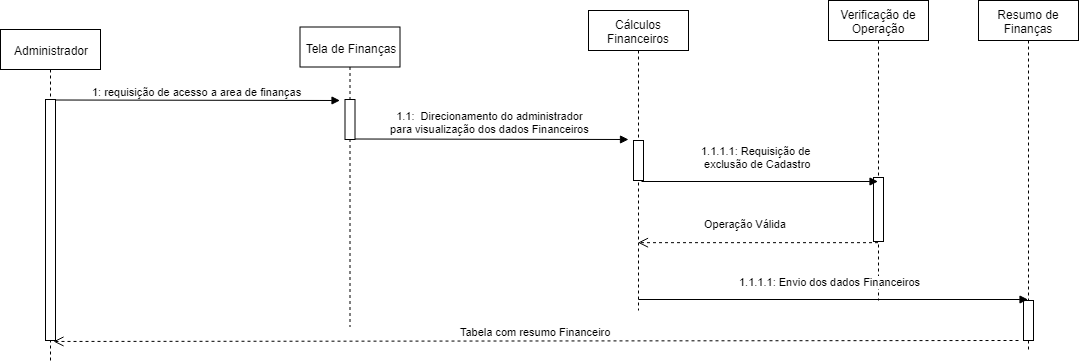

The diagram above was exported from draw.io. Its source (the exported page's mxGraphModel, read from the mxfile embedded in the PNG):
<mxGraphModel dx="868" dy="484" grid="1" gridSize="10" guides="1" tooltips="1" connect="1" arrows="1" fold="1" page="1" pageScale="1" pageWidth="827" pageHeight="1169" math="0" shadow="0">
  <root>
    <mxCell id="0" />
    <mxCell id="1" parent="0" />
    <mxCell id="8BGIUQkxNRqpPoPr0Pxh-1" value="&lt;font style=&quot;vertical-align: inherit&quot;&gt;&lt;font style=&quot;vertical-align: inherit&quot;&gt;1: requisição de acesso a area de finanças&lt;/font&gt;&lt;/font&gt;" style="html=1;verticalAlign=bottom;endArrow=block;exitX=0.9;exitY=0.03;exitDx=0;exitDy=0;exitPerimeter=0;" edge="1" parent="1">
      <mxGeometry width="80" relative="1" as="geometry">
        <mxPoint x="115.5" y="169.5" as="sourcePoint" />
        <mxPoint x="401.5" y="170" as="targetPoint" />
      </mxGeometry>
    </mxCell>
    <mxCell id="8BGIUQkxNRqpPoPr0Pxh-2" value="&lt;font style=&quot;vertical-align: inherit&quot;&gt;&lt;font style=&quot;vertical-align: inherit&quot;&gt;&lt;font style=&quot;vertical-align: inherit&quot;&gt;&lt;font style=&quot;vertical-align: inherit&quot;&gt;1.1:&amp;nbsp; &lt;/font&gt;&lt;/font&gt;&lt;/font&gt;&lt;/font&gt;&lt;font style=&quot;vertical-align: inherit&quot;&gt;&lt;font style=&quot;vertical-align: inherit&quot;&gt;&lt;font style=&quot;vertical-align: inherit&quot;&gt;&lt;font style=&quot;vertical-align: inherit&quot;&gt;Direcionamento do administrador &lt;/font&gt;&lt;/font&gt;&lt;br&gt;&lt;font style=&quot;vertical-align: inherit&quot;&gt;&lt;font style=&quot;vertical-align: inherit&quot;&gt;para visualização dos dados Financeiros&amp;nbsp;&lt;/font&gt;&lt;/font&gt;&lt;/font&gt;&lt;/font&gt;" style="html=1;verticalAlign=bottom;endArrow=block;" edge="1" parent="1">
      <mxGeometry x="-0.002" y="2" width="80" relative="1" as="geometry">
        <mxPoint x="416.5" y="208.5" as="sourcePoint" />
        <mxPoint x="690" y="209" as="targetPoint" />
        <mxPoint as="offset" />
      </mxGeometry>
    </mxCell>
    <mxCell id="8BGIUQkxNRqpPoPr0Pxh-3" value="Administrador" style="shape=umlLifeline;perimeter=lifelinePerimeter;whiteSpace=wrap;html=1;container=1;collapsible=0;recursiveResize=0;outlineConnect=0;" vertex="1" parent="1">
      <mxGeometry x="62" y="99" width="100" height="331" as="geometry" />
    </mxCell>
    <mxCell id="8BGIUQkxNRqpPoPr0Pxh-4" value="" style="html=1;points=[];perimeter=orthogonalPerimeter;" vertex="1" parent="1">
      <mxGeometry x="107" y="169" width="10" height="241" as="geometry" />
    </mxCell>
    <mxCell id="8BGIUQkxNRqpPoPr0Pxh-5" value="Tela de Finanças" style="shape=umlLifeline;perimeter=lifelinePerimeter;whiteSpace=wrap;html=1;container=1;collapsible=0;recursiveResize=0;outlineConnect=0;" vertex="1" parent="1">
      <mxGeometry x="361.5" y="96.5" width="100" height="300" as="geometry" />
    </mxCell>
    <mxCell id="8BGIUQkxNRqpPoPr0Pxh-6" value="" style="html=1;points=[];perimeter=orthogonalPerimeter;" vertex="1" parent="1">
      <mxGeometry x="406.5" y="169" width="10" height="40" as="geometry" />
    </mxCell>
    <mxCell id="8BGIUQkxNRqpPoPr0Pxh-7" value="Cálculos Financeiros" style="shape=umlLifeline;perimeter=lifelinePerimeter;whiteSpace=wrap;html=1;container=1;collapsible=0;recursiveResize=0;outlineConnect=0;" vertex="1" parent="1">
      <mxGeometry x="650" y="80" width="100" height="300" as="geometry" />
    </mxCell>
    <mxCell id="8BGIUQkxNRqpPoPr0Pxh-8" value="" style="html=1;points=[];perimeter=orthogonalPerimeter;" vertex="1" parent="8BGIUQkxNRqpPoPr0Pxh-7">
      <mxGeometry x="45" y="130" width="10" height="40" as="geometry" />
    </mxCell>
    <mxCell id="8BGIUQkxNRqpPoPr0Pxh-11" value="Verificação de Operação" style="shape=umlLifeline;perimeter=lifelinePerimeter;whiteSpace=wrap;html=1;container=1;collapsible=0;recursiveResize=0;outlineConnect=0;" vertex="1" parent="1">
      <mxGeometry x="890" y="70" width="100" height="300" as="geometry" />
    </mxCell>
    <mxCell id="8BGIUQkxNRqpPoPr0Pxh-16" value="" style="html=1;points=[];perimeter=orthogonalPerimeter;" vertex="1" parent="8BGIUQkxNRqpPoPr0Pxh-11">
      <mxGeometry x="45" y="177" width="10" height="64" as="geometry" />
    </mxCell>
    <mxCell id="8BGIUQkxNRqpPoPr0Pxh-12" value="1.1.1.1: Requisição de &lt;br&gt;exclusão de Cadastro" style="html=1;verticalAlign=bottom;endArrow=block;exitX=0.8;exitY=1.025;exitDx=0;exitDy=0;exitPerimeter=0;" edge="1" parent="1" target="8BGIUQkxNRqpPoPr0Pxh-11" source="8BGIUQkxNRqpPoPr0Pxh-8">
      <mxGeometry x="-0.0192" y="9" width="80" relative="1" as="geometry">
        <mxPoint x="710" y="250" as="sourcePoint" />
        <mxPoint x="1022.5" y="267" as="targetPoint" />
        <mxPoint as="offset" />
      </mxGeometry>
    </mxCell>
    <mxCell id="8BGIUQkxNRqpPoPr0Pxh-13" value="Operação Válida" style="html=1;verticalAlign=bottom;endArrow=open;dashed=1;endSize=8;" edge="1" parent="1" target="8BGIUQkxNRqpPoPr0Pxh-7">
      <mxGeometry x="0.1061" y="-10" relative="1" as="geometry">
        <mxPoint x="939.5" y="312.172" as="sourcePoint" />
        <mxPoint x="710" y="312.172" as="targetPoint" />
        <mxPoint as="offset" />
      </mxGeometry>
    </mxCell>
    <mxCell id="8BGIUQkxNRqpPoPr0Pxh-14" value="Resumo de Finanças" style="shape=umlLifeline;perimeter=lifelinePerimeter;whiteSpace=wrap;html=1;container=1;collapsible=0;recursiveResize=0;outlineConnect=0;" vertex="1" parent="1">
      <mxGeometry x="1040" y="70" width="100" height="350" as="geometry" />
    </mxCell>
    <mxCell id="8BGIUQkxNRqpPoPr0Pxh-17" value="" style="html=1;points=[];perimeter=orthogonalPerimeter;" vertex="1" parent="8BGIUQkxNRqpPoPr0Pxh-14">
      <mxGeometry x="45" y="300" width="10" height="40" as="geometry" />
    </mxCell>
    <mxCell id="8BGIUQkxNRqpPoPr0Pxh-15" value="1.1.1.1: Envio dos dados Financeiros" style="html=1;verticalAlign=bottom;endArrow=block;exitX=0.8;exitY=1.025;exitDx=0;exitDy=0;exitPerimeter=0;" edge="1" parent="1" target="8BGIUQkxNRqpPoPr0Pxh-14">
      <mxGeometry x="-0.0192" y="9" width="80" relative="1" as="geometry">
        <mxPoint x="700" y="369" as="sourcePoint" />
        <mxPoint x="936.5" y="369" as="targetPoint" />
        <mxPoint as="offset" />
      </mxGeometry>
    </mxCell>
    <mxCell id="8BGIUQkxNRqpPoPr0Pxh-18" value="Tabela com resumo Financeiro" style="html=1;verticalAlign=bottom;endArrow=open;dashed=1;endSize=8;entryX=0.8;entryY=1.004;entryDx=0;entryDy=0;entryPerimeter=0;" edge="1" parent="1" target="8BGIUQkxNRqpPoPr0Pxh-4">
      <mxGeometry relative="1" as="geometry">
        <mxPoint x="1080" y="410" as="sourcePoint" />
        <mxPoint x="210" y="410" as="targetPoint" />
      </mxGeometry>
    </mxCell>
  </root>
</mxGraphModel>